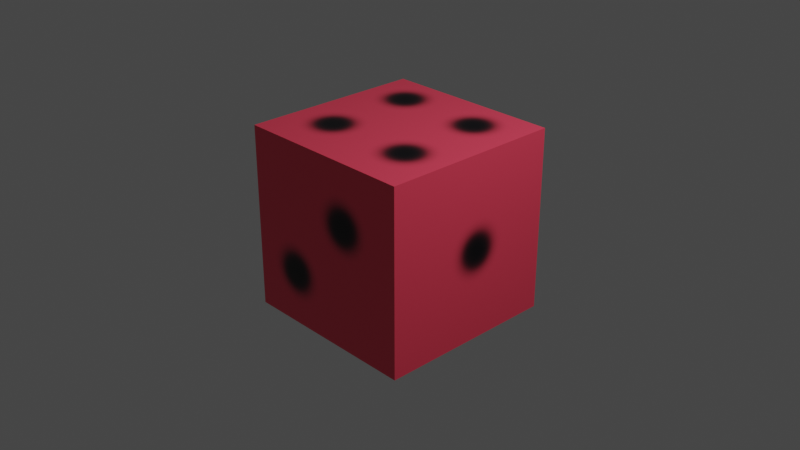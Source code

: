 # Source: bad_dice.blend  (saved by Blender 2.91.10; exported with 4.5.12 LTS)
import bpy
from mathutils import Matrix  # noqa: F401  (used for matrix-valued properties, if any)

bpy.ops.wm.read_factory_settings(use_empty=True)
scene = bpy.context.scene
scene.name = 'Scene'

# ---- collections
col_collection = bpy.data.collections.new('Collection'); scene.collection.children.link(col_collection)

# ---- images (referenced by path relative to the original .blend; pixels are not part of the script)
import os
ASSET_DIR = os.environ.get("B2B_ASSET_DIR", "")  # directory of the original .blend (textures are referenced by path, not embedded)
HERE = os.path.dirname(os.path.abspath(__file__))  # packed textures are extracted next to this script under _unpacked/

def load_image(name, relpath, width, height, colorspace="sRGB"):
    """Load a texture the original file referenced (path relative to the .blend, or extracted next to this script)."""
    p = next((c for c in (os.path.join(HERE, relpath), os.path.join(ASSET_DIR, relpath)) if relpath and os.path.exists(c)), "")
    if p:
        img = bpy.data.images.load(p, check_existing=True)
        img.name = name
    else:  # same state as the original file: an image datablock whose file is absent (Cycles renders it pink)
        img = bpy.data.images.new(name, width, height)
        img.source = "FILE"
        img.filepath = "//" + (relpath or name)
    img.colorspace_settings.name = colorspace
    return img
img_dicemat = load_image('dicemat', '_unpacked/dicemat.f7de9d16.png', 1024, 1024, 'sRGB')

# ---- materials (node trees are filled in below, after node groups)
mat_material = bpy.data.materials.new('Material')
mat_material.alpha_threshold = 0.0
mat_material.use_transparent_shadow = False
mat_material.line_color = (0.0, 0.0, 0.0, 1.0)

# ---- material node trees
mat_material.use_nodes = True; mat_material.node_tree.nodes.clear()
_N = mat_material.node_tree.nodes; _L = mat_material.node_tree.links
n0 = _N.new('ShaderNodeBsdfPrincipled'); n0.name = 'Principled BSDF'; n0.location = (10, 300)
n0.distribution = 'GGX'
n0.subsurface_method = 'BURLEY'
n0.inputs[1].default_value = 0.1955
n0.inputs[2].default_value = 0.4
n0.inputs[3].default_value = 1.45
n0.inputs[27].default_value = (0.0, 0.0, 0.0, 1.0)
n0.inputs[28].default_value = 1.0
n1 = _N.new('ShaderNodeOutputMaterial'); n1.name = 'Material Output'; n1.location = (398, 297)
n2 = _N.new('ShaderNodeTexImage'); n2.name = 'Image Texture'; n2.location = (-313, 184)
n2.image = img_dicemat
_L.new(n0.outputs[0], n1.inputs[0])
_L.new(n2.outputs[0], n0.inputs[0])
_L.new(n2.outputs[1], n0.inputs[4])
n1.is_active_output = True

# ---- world
world_world = bpy.data.worlds.new('World'); scene.world = world_world
world_world.use_nodes = True; world_world.node_tree.nodes.clear()
_N = world_world.node_tree.nodes; _L = world_world.node_tree.links
n0 = _N.new('ShaderNodeOutputWorld'); n0.name = 'World Output'; n0.location = (300, 300)
n1 = _N.new('ShaderNodeBackground'); n1.name = 'Background'; n1.location = (10, 300)
n1.inputs[0].default_value = (0.05088, 0.05088, 0.05088, 1.0)
_L.new(n1.outputs[0], n0.inputs[0])
n0.is_active_output = True
world_world.color = (0.05088, 0.05088, 0.05088)
world_world.use_sun_shadow = False
world_world.sun_shadow_jitter_overblur = 0.0

# ---- cameras
cam_camera = bpy.data.cameras.new('Camera')
cam_camera.clip_end = 100.0
cam_camera.ortho_scale = 7.314

# ---- lights
light_light = bpy.data.lights.new('Light', 'POINT')
light_light.transmission_factor = 0.0
light_light.energy = 1000.0
light_light.shadow_soft_size = 0.1
light_light.shadow_maximum_resolution = 0.006
light_light.use_absolute_resolution = True

# ---- meshes
me_cube = bpy.data.meshes.new('Cube')
me_cube.from_pydata([(1.0, 1.0, 1.0), (1.0, 1.0, -1.0), (1.0, -1.0, 1.0), (1.0, -1.0, -1.0), (-1.0, 1.0, 1.0), (-1.0, 1.0, -1.0), (-1.0, -1.0, 1.0), (-1.0, -1.0, -1.0)], [], [(0, 4, 6, 2), (3, 2, 6, 7), (7, 6, 4, 5), (5, 1, 3, 7), (1, 0, 2, 3), (5, 4, 0, 1)])
_uv = me_cube.uv_layers.new(name='UVMap')
_uv.uv.foreach_set('vector', [0.625, 0.5, 0.875, 0.5, 0.875, 0.75, 0.625, 0.75, 0.375, 0.75, 0.625, 0.75, 0.625, 1.0, 0.375, 1.0, 0.375, 0.0, 0.625, 0.0, 0.625, 0.25, 0.375, 0.25, 0.125, 0.5, 0.375, 0.5, 0.375, 0.75, 0.125, 0.75, 0.375, 0.5, 0.625, 0.5, 0.625, 0.75, 0.375, 0.75, 0.375, 0.25, 0.625, 0.25, 0.625, 0.5, 0.375, 0.5])
_ca = me_cube.color_attributes.new('Col', 'BYTE_COLOR', 'CORNER')
_ca.data.foreach_set('color', [1.0, 1.0, 1.0, 1.0, 1.0, 1.0, 1.0, 1.0, 1.0, 1.0, 1.0, 1.0, 1.0, 1.0, 1.0, 1.0, 1.0, 1.0, 1.0, 1.0, 1.0, 1.0, 1.0, 1.0, 1.0, 1.0, 1.0, 1.0, 1.0, 1.0, 1.0, 1.0, 1.0, 1.0, 1.0, 1.0, 1.0, 1.0, 1.0, 1.0, 1.0, 1.0, 1.0, 1.0, 1.0, 1.0, 1.0, 1.0, 1.0, 1.0, 1.0, 1.0, 1.0, 1.0, 1.0, 1.0, 1.0, 1.0, 1.0, 1.0, 1.0, 1.0, 1.0, 1.0, 1.0, 1.0, 1.0, 1.0, 1.0, 1.0, 1.0, 1.0, 1.0, 1.0, 1.0, 1.0, 1.0, 1.0, 1.0, 1.0, 1.0, 1.0, 1.0, 1.0, 1.0, 1.0, 1.0, 1.0, 1.0, 1.0, 1.0, 1.0, 1.0, 1.0, 1.0, 1.0])
me_cube.materials.append(mat_material)
me_cube.materials.append(mat_material)
me_cube.use_remesh_preserve_volume = False
me_cube.use_remesh_preserve_attributes = False
me_cube.use_mirror_vertex_groups = False
me_cube.update()

# ---- objects
ob_cube = bpy.data.objects.new('Cube', me_cube)
ob_light = bpy.data.objects.new('Light', light_light)
ob_camera = bpy.data.objects.new('Camera', cam_camera)

# ---- transforms, parenting, visibility, modifiers, constraints
ob_cube.location = (0.0, 0.0, 0.0)
ob_cube.lock_rotations_4d = False
ob_cube.empty_display_type = 'ARROWS'
ob_cube.lineart.crease_threshold = 0.0
ob_light.location = (4.076, 1.005, 5.904)
ob_light.rotation_euler = (0.6503, 0.05522, 1.866)
ob_light.lock_rotations_4d = False
ob_light.empty_display_type = 'ARROWS'
ob_light.color = (0.0, 0.0, 0.0, 0.0)
ob_light.lineart.crease_threshold = 0.0
ob_camera.location = (7.359, -6.926, 4.958)
ob_camera.rotation_euler = (1.109, 0.0, 0.8149)
ob_camera.lock_rotations_4d = False
ob_camera.empty_display_type = 'ARROWS'
ob_camera.color = (0.0, 0.0, 0.0, 0.0)
ob_camera.display_type = 'WIRE'
ob_camera.lineart.crease_threshold = 0.0

# ---- collection membership
col_collection.objects.link(ob_cube)
col_collection.objects.link(ob_light)
col_collection.objects.link(ob_camera)

# ---- scene / render settings (as saved in the file)
scene.camera = ob_camera
scene.frame_start = 1; scene.frame_end = 250; scene.frame_set(1)
scene.render.engine = 'BLENDER_EEVEE_NEXT'
scene.cycles.use_denoising = False
scene.cycles.samples = 128
scene.cycles.sampling_pattern = 'TABULATED_SOBOL'
scene.cycles.use_adaptive_sampling = False
scene.cycles.use_light_tree = False
scene.view_settings.view_transform = 'Filmic'
bpy.context.view_layer.update()

